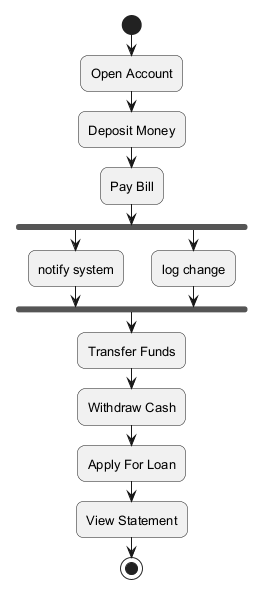

The diagram above was rendered by PlantUML. Its source (embedded in the PNG):
@startuml
skinparam backgroundColor #FFFFFF
skinparam roundCorner 15
skinparam defaultFontSize 13
start
:Open Account;
:Deposit Money;
:Pay Bill;
fork
:notify system;
fork again
:log change;
end fork
:Transfer Funds;
:Withdraw Cash;
:Apply For Loan;
:View Statement;
stop
@enduml